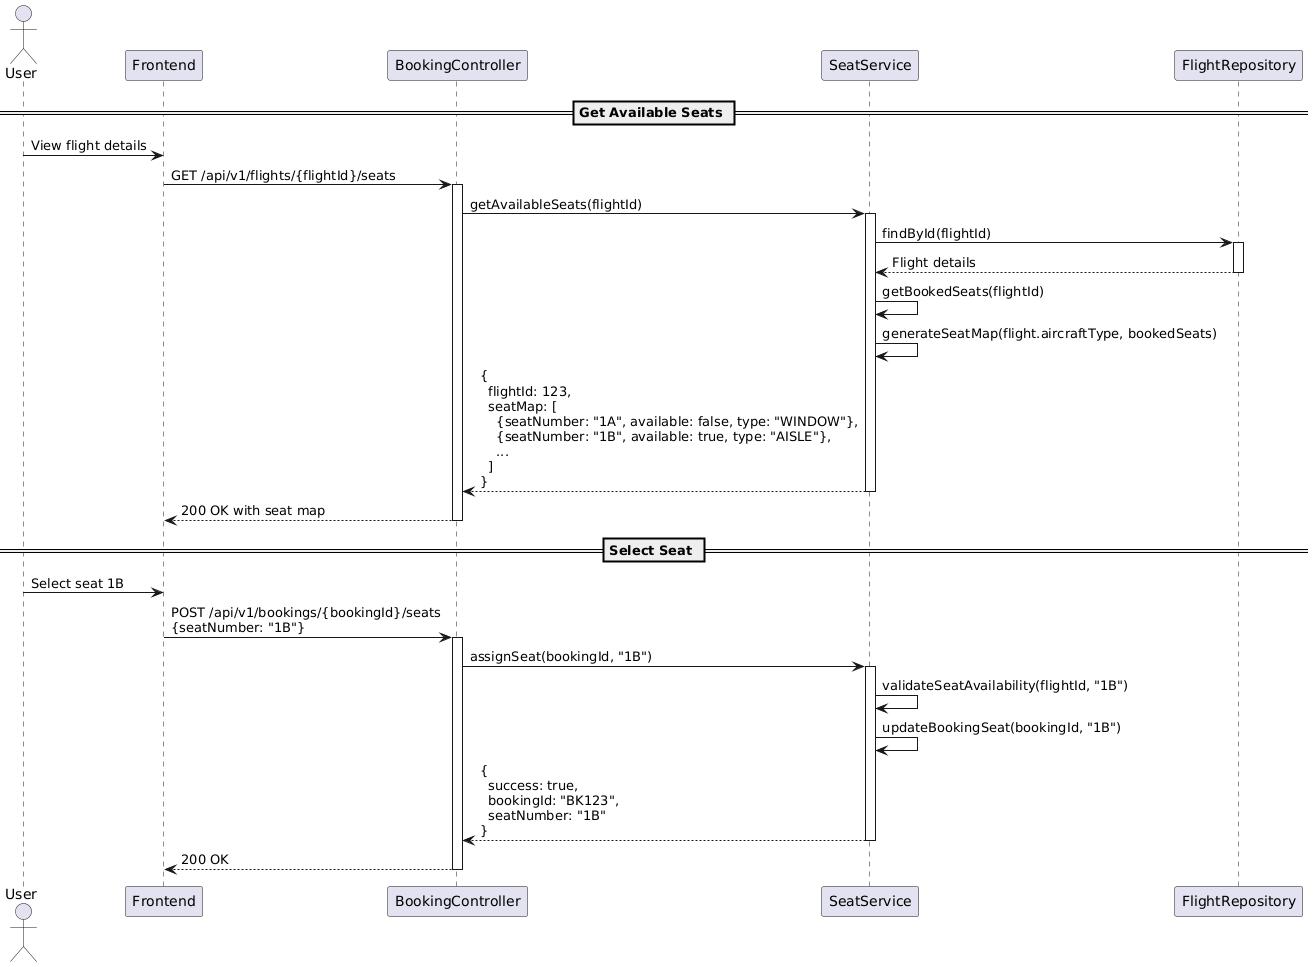

The diagram above was rendered by PlantUML. Its source (embedded in the PNG):
@startuml
actor "User" as user
participant "Frontend" as ui
participant "BookingController" as controller
participant "SeatService" as service
participant "FlightRepository" as repo

== Get Available Seats ==
user -> ui: View flight details
ui -> controller: GET /api/v1/flights/{flightId}/seats
activate controller
controller -> service: getAvailableSeats(flightId)
activate service

service -> repo: findById(flightId)
activate repo
repo --> service: Flight details
deactivate repo

service -> service: getBookedSeats(flightId)
service -> service: generateSeatMap(flight.aircraftType, bookedSeats)

service --> controller: {\n  flightId: 123,\n  seatMap: [\n    {seatNumber: "1A", available: false, type: "WINDOW"},\n    {seatNumber: "1B", available: true, type: "AISLE"},\n    ...\n  ]\n}
deactivate service
controller --> ui: 200 OK with seat map
deactivate controller

== Select Seat ==
user -> ui: Select seat 1B
ui -> controller: POST /api/v1/bookings/{bookingId}/seats\n{seatNumber: "1B"}
activate controller
controller -> service: assignSeat(bookingId, "1B")
activate service

service -> service: validateSeatAvailability(flightId, "1B")
service -> service: updateBookingSeat(bookingId, "1B")

service --> controller: {\n  success: true,\n  bookingId: "BK123",\n  seatNumber: "1B"\n}
deactivate service
controller --> ui: 200 OK
deactivate controller
@enduml